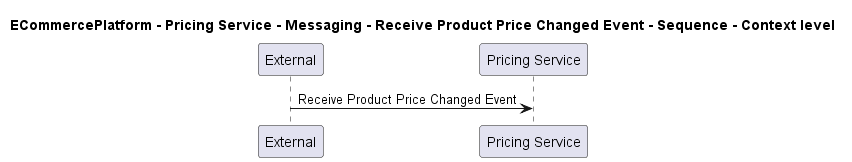

The diagram above was rendered by PlantUML. Its source (embedded in the PNG):
@startuml

title ECommercePlatform - Pricing Service - Messaging - Receive Product Price Changed Event - Sequence - Context level

participant "External" as C4InterFlow.SoftwareSystems.ExternalSystem
participant "Pricing Service" as ECommercePlatform.SoftwareSystems.PricingService

C4InterFlow.SoftwareSystems.ExternalSystem -> ECommercePlatform.SoftwareSystems.PricingService : Receive Product Price Changed Event


@enduml